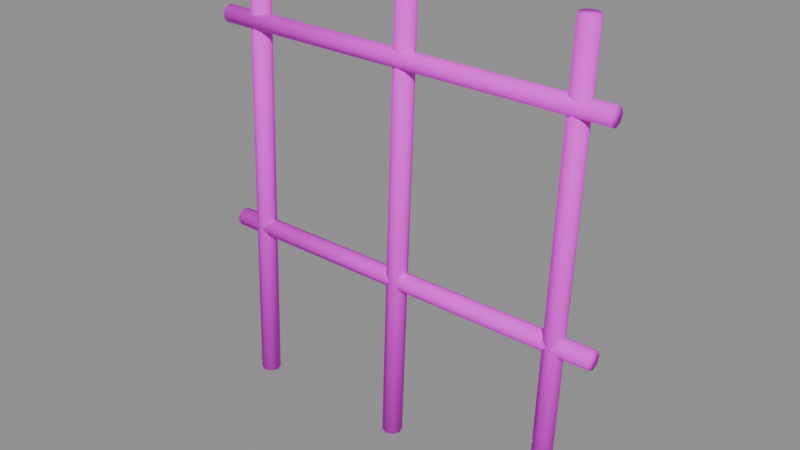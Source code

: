 # Source: trellis.blend  (saved by Blender 4.5.87; exported with 4.5.12 LTS)
import bpy
from mathutils import Matrix  # noqa: F401  (used for matrix-valued properties, if any)

bpy.ops.wm.read_factory_settings(use_empty=True)
scene = bpy.context.scene
scene.name = '屋顶番茄粗竹支架'

# ---- collections
col_ngq_34 = bpy.data.collections.new('NGQ_34_屋顶番茄粗竹支架'); scene.collection.children.link(col_ngq_34)

# ---- images (referenced by path relative to the original .blend; pixels are not part of the script)
import os
ASSET_DIR = os.environ.get("B2B_ASSET_DIR", "")  # directory of the original .blend (textures are referenced by path, not embedded)
HERE = os.path.dirname(os.path.abspath(__file__))  # packed textures are extracted next to this script under _unpacked/

def load_image(name, relpath, width, height, colorspace="sRGB"):
    """Load a texture the original file referenced (path relative to the .blend, or extracted next to this script)."""
    p = next((c for c in (os.path.join(HERE, relpath), os.path.join(ASSET_DIR, relpath)) if relpath and os.path.exists(c)), "")
    if p:
        img = bpy.data.images.load(p, check_existing=True)
        img.name = name
    else:  # same state as the original file: an image datablock whose file is absent (Cycles renders it pink)
        img = bpy.data.images.new(name, width, height)
        img.source = "FILE"
        img.filepath = "//" + (relpath or name)
    img.colorspace_settings.name = colorspace
    return img
img_sea = load_image('SEA_暖木公共色板', 'sea_cabin_timber_8x8_512.png', 1024, 1024, 'sRGB')
img_ngq_image2 = load_image('NGQ_image2_广告画图集', 'poster_atlas.png', 1024, 1024, 'sRGB')

# ---- materials (node trees are filled in below, after node groups)
mat_sea_matte = bpy.data.materials.new('SEA_Matte')

# ---- material node trees
mat_sea_matte.use_nodes = True; mat_sea_matte.node_tree.nodes.clear()
_N = mat_sea_matte.node_tree.nodes; _L = mat_sea_matte.node_tree.links
n0 = _N.new('ShaderNodeOutputMaterial'); n0.name = 'Material Output'; n0.location = (0, 0)
n1 = _N.new('ShaderNodeBsdfPrincipled'); n1.name = 'Principled BSDF'; n1.location = (0, 0)
n1.inputs[2].default_value = 0.78
n2 = _N.new('ShaderNodeUVMap'); n2.name = 'UV Map'; n2.location = (0, 0)
n2.uv_map = 'PaletteUV'
n3 = _N.new('ShaderNodeTexImage'); n3.name = 'Image Texture'; n3.location = (0, 0)
n3.image = img_sea
n3.interpolation = 'Closest'
n4 = _N.new('ShaderNodeUVMap'); n4.name = 'UV Map.001'; n4.location = (0, 0)
n4.uv_map = 'PosterUV'
n5 = _N.new('ShaderNodeTexImage'); n5.name = 'Image Texture.001'; n5.location = (0, 0)
n5.image = img_ngq_image2
n6 = _N.new('ShaderNodeAttribute'); n6.name = 'Attribute'; n6.location = (0, 0)
n6.attribute_name = 'PosterMask'
n7 = _N.new('ShaderNodeMixRGB'); n7.name = 'Mix (Legacy)'; n7.location = (0, 0)
_L.new(n2.outputs[0], n3.inputs[0])
_L.new(n4.outputs[0], n5.inputs[0])
_L.new(n6.outputs[2], n7.inputs[0])
_L.new(n3.outputs[0], n7.inputs[1])
_L.new(n5.outputs[0], n7.inputs[2])
_L.new(n7.outputs[0], n1.inputs[0])
_L.new(n1.outputs[0], n0.inputs[0])
n0.is_active_output = True

# ---- meshes
me_x = bpy.data.meshes.new('粗竹架')
me_x.from_pydata([(-1.32, -0.025, 0.003759), (-1.299, -0.07449, 0.00402), (-1.25, -0.09499, 0.003103), (-1.2, -0.07449, 0.001546), (-1.18, -0.025, 0.0002604), (-1.201, 0.02449, 0.0), (-1.25, 0.04499, 0.0009169), (-1.3, 0.02449, 0.002474), (-1.24, 0.025, 3.204), (-1.219, -0.02449, 3.204), (-1.17, -0.04499, 3.203), (-1.12, -0.02449, 3.202), (-1.1, 0.025, 3.2), (-1.121, 0.07449, 3.2), (-1.17, 0.09499, 3.201), (-1.22, 0.07449, 3.202)], [], [(0, 1, 9, 8), (1, 2, 10, 9), (2, 3, 11, 10), (3, 4, 12, 11), (4, 5, 13, 12), (5, 6, 14, 13), (6, 7, 15, 14), (7, 0, 8, 15), (7, 6, 5, 4, 3, 2, 1, 0), (8, 9, 10, 11, 12, 13, 14, 15)])
me_x.polygons.foreach_set('use_smooth', [True] * 10)
_uv = me_x.uv_layers.new(name='PaletteUV')
_uv.uv.foreach_set('vector', [0.4595, 0.8125, 0.4375, 0.8345, 0.4155, 0.8125, 0.4375, 0.7905, 0.4595, 0.8125, 0.4375, 0.8345, 0.4155, 0.8125, 0.4375, 0.7905, 0.4595, 0.8125, 0.4375, 0.8345, 0.4155, 0.8125, 0.4375, 0.7905, 0.4595, 0.8125, 0.4375, 0.8345, 0.4155, 0.8125, 0.4375, 0.7905, 0.4595, 0.8125, 0.4375, 0.8345, 0.4155, 0.8125, 0.4375, 0.7905, 0.4595, 0.8125, 0.4375, 0.8345, 0.4155, 0.8125, 0.4375, 0.7905, 0.4595, 0.8125, 0.4375, 0.8345, 0.4155, 0.8125, 0.4375, 0.7905, 0.4595, 0.8125, 0.4375, 0.8345, 0.4155, 0.8125, 0.4375, 0.7905, 0.4595, 0.8125, 0.4531, 0.8281, 0.4375, 0.8345, 0.4219, 0.8281, 0.4155, 0.8125, 0.4219, 0.7969, 0.4375, 0.7905, 0.4531, 0.7969, 0.4595, 0.8125, 0.4531, 0.8281, 0.4375, 0.8345, 0.4219, 0.8281, 0.4155, 0.8125, 0.4219, 0.7969, 0.4375, 0.7905, 0.4531, 0.7969])
me_x.materials.append(mat_sea_matte)
me_x.update()
me_001 = bpy.data.meshes.new('粗竹架.001')
me_001.from_pydata([(-0.12, -0.025, 0.003759), (-0.09946, -0.07449, 0.00402), (-0.04997, -0.09499, 0.003103), (-0.0004987, -0.07449, 0.001546), (0.01998, -0.025, 0.0002604), (-0.0005373, 0.02449, 6.985e-10), (-0.05003, 0.04499, 0.0009169), (-0.0995, 0.02449, 0.002474), (-0.03998, 0.025, 3.204), (-0.01946, -0.02449, 3.204), (0.03003, -0.04499, 3.203), (0.0795, -0.02449, 3.202), (0.09998, 0.025, 3.2), (0.07946, 0.07449, 3.2), (0.02997, 0.09499, 3.201), (-0.0195, 0.07449, 3.202)], [], [(0, 1, 9, 8), (1, 2, 10, 9), (2, 3, 11, 10), (3, 4, 12, 11), (4, 5, 13, 12), (5, 6, 14, 13), (6, 7, 15, 14), (7, 0, 8, 15), (7, 6, 5, 4, 3, 2, 1, 0), (8, 9, 10, 11, 12, 13, 14, 15)])
me_001.polygons.foreach_set('use_smooth', [True] * 10)
_uv = me_001.uv_layers.new(name='PaletteUV')
_uv.uv.foreach_set('vector', [0.4595, 0.8125, 0.4375, 0.8345, 0.4155, 0.8125, 0.4375, 0.7905, 0.4595, 0.8125, 0.4375, 0.8345, 0.4155, 0.8125, 0.4375, 0.7905, 0.4595, 0.8125, 0.4375, 0.8345, 0.4155, 0.8125, 0.4375, 0.7905, 0.4595, 0.8125, 0.4375, 0.8345, 0.4155, 0.8125, 0.4375, 0.7905, 0.4595, 0.8125, 0.4375, 0.8345, 0.4155, 0.8125, 0.4375, 0.7905, 0.4595, 0.8125, 0.4375, 0.8345, 0.4155, 0.8125, 0.4375, 0.7905, 0.4595, 0.8125, 0.4375, 0.8345, 0.4155, 0.8125, 0.4375, 0.7905, 0.4595, 0.8125, 0.4375, 0.8345, 0.4155, 0.8125, 0.4375, 0.7905, 0.4595, 0.8125, 0.4531, 0.8281, 0.4375, 0.8345, 0.4219, 0.8281, 0.4155, 0.8125, 0.4219, 0.7969, 0.4375, 0.7905, 0.4531, 0.7969, 0.4595, 0.8125, 0.4531, 0.8281, 0.4375, 0.8345, 0.4219, 0.8281, 0.4155, 0.8125, 0.4219, 0.7969, 0.4375, 0.7905, 0.4531, 0.7969])
me_001.materials.append(mat_sea_matte)
me_001.update()
me_002 = bpy.data.meshes.new('粗竹架.002')
me_002.from_pydata([(1.08, -0.025, 0.003759), (1.101, -0.07449, 0.00402), (1.15, -0.09499, 0.003103), (1.2, -0.07449, 0.001546), (1.22, -0.025, 0.0002604), (1.199, 0.02449, 1.863e-09), (1.15, 0.04499, 0.0009169), (1.1, 0.02449, 0.002474), (1.16, 0.025, 3.204), (1.181, -0.02449, 3.204), (1.23, -0.04499, 3.203), (1.28, -0.02449, 3.202), (1.3, 0.025, 3.2), (1.279, 0.07449, 3.2), (1.23, 0.09499, 3.201), (1.18, 0.07449, 3.202)], [], [(0, 1, 9, 8), (1, 2, 10, 9), (2, 3, 11, 10), (3, 4, 12, 11), (4, 5, 13, 12), (5, 6, 14, 13), (6, 7, 15, 14), (7, 0, 8, 15), (7, 6, 5, 4, 3, 2, 1, 0), (8, 9, 10, 11, 12, 13, 14, 15)])
me_002.polygons.foreach_set('use_smooth', [True] * 10)
_uv = me_002.uv_layers.new(name='PaletteUV')
_uv.uv.foreach_set('vector', [0.4595, 0.8125, 0.4375, 0.8345, 0.4155, 0.8125, 0.4375, 0.7905, 0.4595, 0.8125, 0.4375, 0.8345, 0.4155, 0.8125, 0.4375, 0.7905, 0.4595, 0.8125, 0.4375, 0.8345, 0.4155, 0.8125, 0.4375, 0.7905, 0.4595, 0.8125, 0.4375, 0.8345, 0.4155, 0.8125, 0.4375, 0.7905, 0.4595, 0.8125, 0.4375, 0.8345, 0.4155, 0.8125, 0.4375, 0.7905, 0.4595, 0.8125, 0.4375, 0.8345, 0.4155, 0.8125, 0.4375, 0.7905, 0.4595, 0.8125, 0.4375, 0.8345, 0.4155, 0.8125, 0.4375, 0.7905, 0.4595, 0.8125, 0.4375, 0.8345, 0.4155, 0.8125, 0.4375, 0.7905, 0.4595, 0.8125, 0.4531, 0.8281, 0.4375, 0.8345, 0.4219, 0.8281, 0.4155, 0.8125, 0.4219, 0.7969, 0.4375, 0.7905, 0.4531, 0.7969, 0.4595, 0.8125, 0.4531, 0.8281, 0.4375, 0.8345, 0.4219, 0.8281, 0.4155, 0.8125, 0.4219, 0.7969, 0.4375, 0.7905, 0.4531, 0.7969])
me_002.materials.append(mat_sea_matte)
me_002.update()
me_x_1 = bpy.data.meshes.new('竹架横杆')
me_x_1.from_pydata([(-1.45, -0.07, 1.202), (-1.45, -0.05096, 1.156), (-1.45, -0.005, 1.137), (-1.45, 0.04096, 1.156), (-1.45, 0.06, 1.202), (-1.45, 0.04096, 1.248), (-1.45, -0.005, 1.267), (-1.45, -0.05096, 1.248), (1.45, -0.07, 1.202), (1.45, -0.05096, 1.156), (1.45, -0.005, 1.137), (1.45, 0.04096, 1.156), (1.45, 0.06, 1.202), (1.45, 0.04096, 1.248), (1.45, -0.005, 1.267), (1.45, -0.05096, 1.248)], [], [(0, 1, 9, 8), (1, 2, 10, 9), (2, 3, 11, 10), (3, 4, 12, 11), (4, 5, 13, 12), (5, 6, 14, 13), (6, 7, 15, 14), (7, 0, 8, 15), (7, 6, 5, 4, 3, 2, 1, 0), (8, 9, 10, 11, 12, 13, 14, 15)])
me_x_1.polygons.foreach_set('use_smooth', [True] * 10)
_uv = me_x_1.uv_layers.new(name='PaletteUV')
_uv.uv.foreach_set('vector', [0.2095, 0.8125, 0.1875, 0.8345, 0.1655, 0.8125, 0.1875, 0.7905, 0.2095, 0.8125, 0.1875, 0.8345, 0.1655, 0.8125, 0.1875, 0.7905, 0.2095, 0.8125, 0.1875, 0.8345, 0.1655, 0.8125, 0.1875, 0.7905, 0.2095, 0.8125, 0.1875, 0.8345, 0.1655, 0.8125, 0.1875, 0.7905, 0.2095, 0.8125, 0.1875, 0.8345, 0.1655, 0.8125, 0.1875, 0.7905, 0.2095, 0.8125, 0.1875, 0.8345, 0.1655, 0.8125, 0.1875, 0.7905, 0.2095, 0.8125, 0.1875, 0.8345, 0.1655, 0.8125, 0.1875, 0.7905, 0.2095, 0.8125, 0.1875, 0.8345, 0.1655, 0.8125, 0.1875, 0.7905, 0.2095, 0.8125, 0.2031, 0.8281, 0.1875, 0.8345, 0.1719, 0.8281, 0.1655, 0.8125, 0.1719, 0.7969, 0.1875, 0.7905, 0.2031, 0.7969, 0.2095, 0.8125, 0.2031, 0.8281, 0.1875, 0.8345, 0.1719, 0.8281, 0.1655, 0.8125, 0.1719, 0.7969, 0.1875, 0.7905, 0.2031, 0.7969])
me_x_1.materials.append(mat_sea_matte)
me_x_1.update()
me_001_1 = bpy.data.meshes.new('竹架横杆.001')
me_001_1.from_pydata([(-1.45, -0.07, 2.702), (-1.45, -0.05096, 2.656), (-1.45, -0.005, 2.637), (-1.45, 0.04096, 2.656), (-1.45, 0.06, 2.702), (-1.45, 0.04096, 2.748), (-1.45, -0.005, 2.767), (-1.45, -0.05096, 2.748), (1.45, -0.07, 2.702), (1.45, -0.05096, 2.656), (1.45, -0.005, 2.637), (1.45, 0.04096, 2.656), (1.45, 0.06, 2.702), (1.45, 0.04096, 2.748), (1.45, -0.005, 2.767), (1.45, -0.05096, 2.748)], [], [(0, 1, 9, 8), (1, 2, 10, 9), (2, 3, 11, 10), (3, 4, 12, 11), (4, 5, 13, 12), (5, 6, 14, 13), (6, 7, 15, 14), (7, 0, 8, 15), (7, 6, 5, 4, 3, 2, 1, 0), (8, 9, 10, 11, 12, 13, 14, 15)])
me_001_1.polygons.foreach_set('use_smooth', [True] * 10)
_uv = me_001_1.uv_layers.new(name='PaletteUV')
_uv.uv.foreach_set('vector', [0.2095, 0.8125, 0.1875, 0.8345, 0.1655, 0.8125, 0.1875, 0.7905, 0.2095, 0.8125, 0.1875, 0.8345, 0.1655, 0.8125, 0.1875, 0.7905, 0.2095, 0.8125, 0.1875, 0.8345, 0.1655, 0.8125, 0.1875, 0.7905, 0.2095, 0.8125, 0.1875, 0.8345, 0.1655, 0.8125, 0.1875, 0.7905, 0.2095, 0.8125, 0.1875, 0.8345, 0.1655, 0.8125, 0.1875, 0.7905, 0.2095, 0.8125, 0.1875, 0.8345, 0.1655, 0.8125, 0.1875, 0.7905, 0.2095, 0.8125, 0.1875, 0.8345, 0.1655, 0.8125, 0.1875, 0.7905, 0.2095, 0.8125, 0.1875, 0.8345, 0.1655, 0.8125, 0.1875, 0.7905, 0.2095, 0.8125, 0.2031, 0.8281, 0.1875, 0.8345, 0.1719, 0.8281, 0.1655, 0.8125, 0.1719, 0.7969, 0.1875, 0.7905, 0.2031, 0.7969, 0.2095, 0.8125, 0.2031, 0.8281, 0.1875, 0.8345, 0.1719, 0.8281, 0.1655, 0.8125, 0.1719, 0.7969, 0.1875, 0.7905, 0.2031, 0.7969])
me_001_1.materials.append(mat_sea_matte)
me_001_1.update()

# ---- objects
ob_x = bpy.data.objects.new('粗竹架', me_x)
ob_001 = bpy.data.objects.new('粗竹架.001', me_001)
ob_002 = bpy.data.objects.new('粗竹架.002', me_002)
ob_x_1 = bpy.data.objects.new('竹架横杆', me_x_1)
ob_001_1 = bpy.data.objects.new('竹架横杆.001', me_001_1)

# ---- transforms, parenting, visibility, modifiers, constraints
ob_x.location = (0.0, 0.0, 0.0)
ob_001.location = (0.0, 0.0, 0.0)
ob_002.location = (0.0, 0.0, 0.0)
ob_x_1.location = (0.0, 0.0, 0.0)
ob_001_1.location = (0.0, 0.0, 0.0)

# ---- collection membership
col_ngq_34.objects.link(ob_x)
col_ngq_34.objects.link(ob_001)
col_ngq_34.objects.link(ob_002)
col_ngq_34.objects.link(ob_x_1)
col_ngq_34.objects.link(ob_001_1)

# ---- scene / render settings (as saved in the file)
scene.frame_start = 1; scene.frame_end = 250; scene.frame_set(1)
scene.render.engine = 'BLENDER_EEVEE_NEXT'
bpy.context.view_layer.update()

# ---- added for rendering (the .blend has no active camera and no usable light): camera, sun + grey world if the file has none
cam_auto = bpy.data.cameras.new('AutoCamera')
cam_auto.lens = 50.0
cam_auto.sensor_width = 36.0
cam_auto.clip_end = 1000.0
ob_auto_camera = bpy.data.objects.new('AutoCamera', cam_auto)
scene.collection.objects.link(ob_auto_camera)
ob_auto_camera.location = (4.00226, -4.80271, 4.80382)
ob_auto_camera.rotation_euler = (1.09748, -7.21219e-08, 0.694738)
scene.camera = ob_auto_camera
light_auto_sun = bpy.data.lights.new('AutoSun', 'SUN')
light_auto_sun.energy = 3.0
light_auto_sun.angle = 0.0523599
ob_auto_sun = bpy.data.objects.new('AutoSun', light_auto_sun)
scene.collection.objects.link(ob_auto_sun)
ob_auto_sun.rotation_euler = (0.872665, 0.174533, 0.523599)
if scene.world is None:
    world_auto = bpy.data.worlds.new('AutoWorld')
    world_auto.color = (0.3, 0.3, 0.3)
    scene.world = world_auto
bpy.context.view_layer.update()
